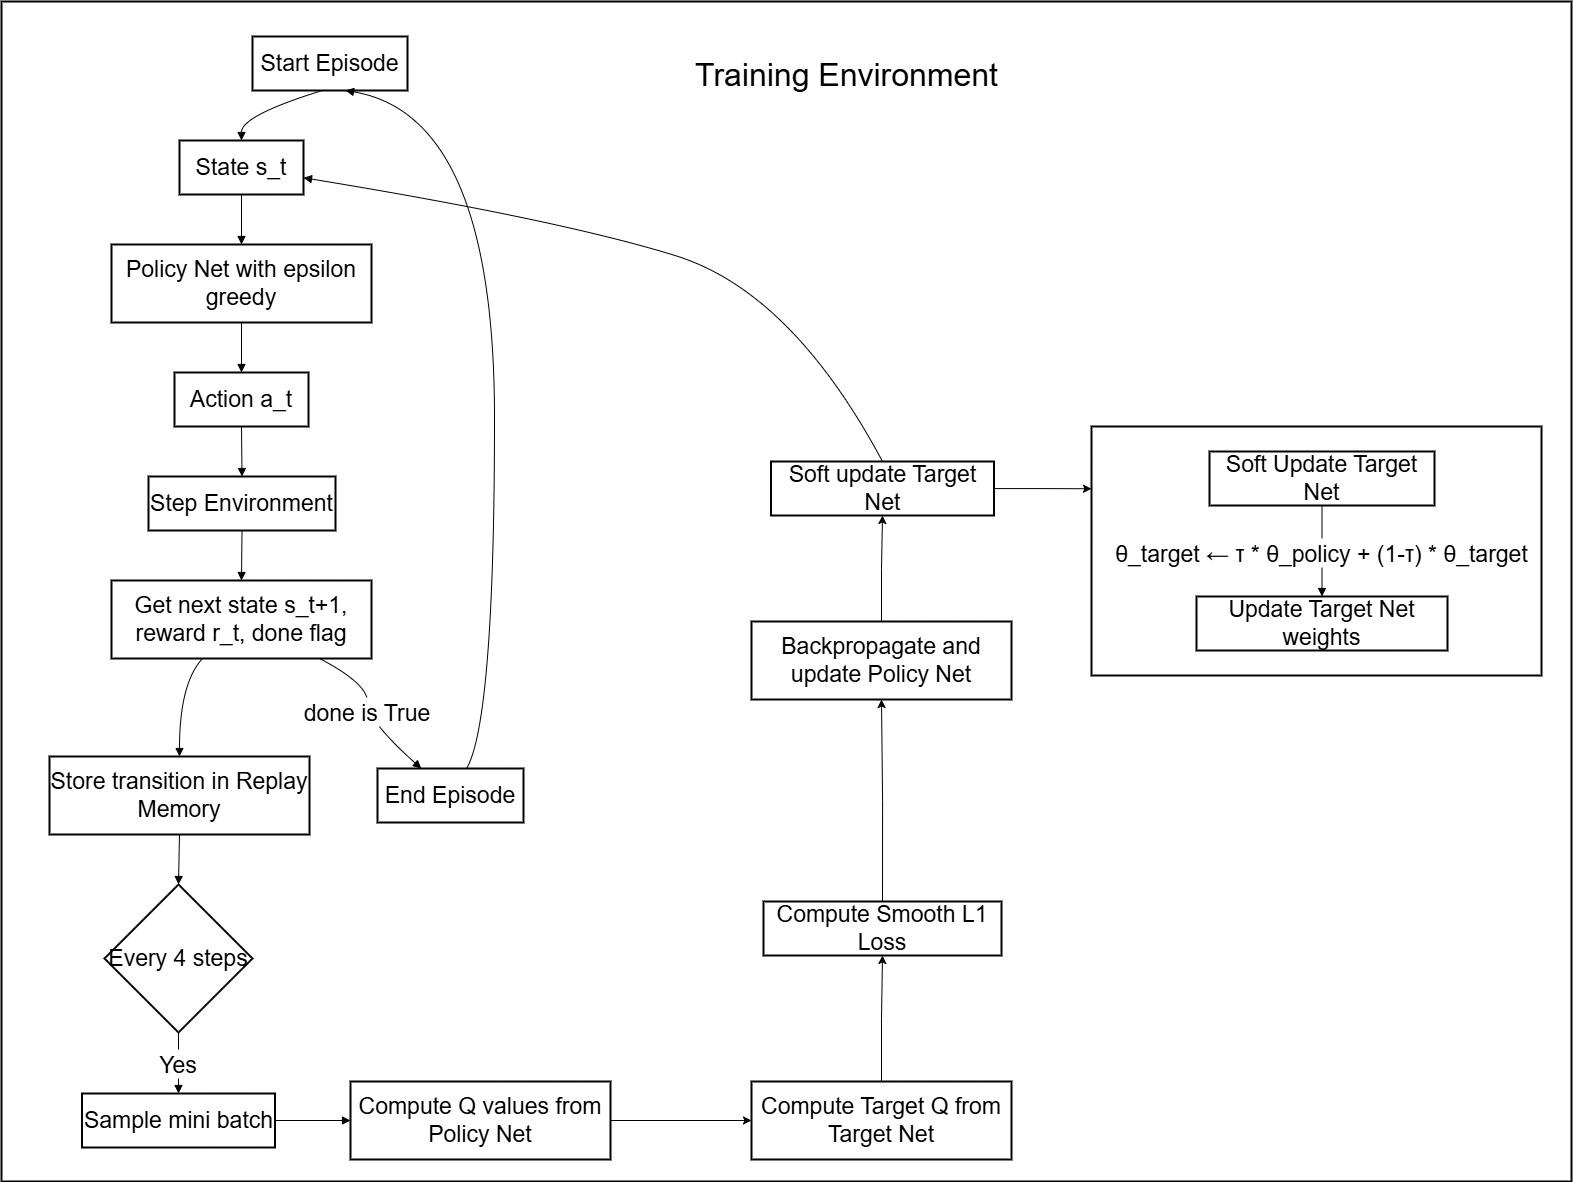

The diagram above was exported from draw.io. Its source (the exported page's mxGraphModel, read from the mxfile embedded in the PNG):
<mxGraphModel dx="2206" dy="1188" grid="1" gridSize="10" guides="1" tooltips="1" connect="1" arrows="1" fold="1" page="1" pageScale="1" pageWidth="827" pageHeight="1169" math="0" shadow="0">
  <root>
    <mxCell id="0" />
    <mxCell id="1" parent="0" />
    <mxCell id="2" value="&#10;" style="whiteSpace=wrap;strokeWidth=2;fontSize=23;" vertex="1" parent="1">
      <mxGeometry x="440" y="510" width="1570" height="1180" as="geometry" />
    </mxCell>
    <mxCell id="3" value="Start Episode" style="whiteSpace=wrap;strokeWidth=2;fontSize=23;" vertex="1" parent="1">
      <mxGeometry x="691" y="545" width="155" height="54" as="geometry" />
    </mxCell>
    <mxCell id="4" value="State s_t" style="whiteSpace=wrap;strokeWidth=2;fontSize=23;" vertex="1" parent="1">
      <mxGeometry x="618" y="649" width="124" height="54" as="geometry" />
    </mxCell>
    <mxCell id="5" value="Policy Net with epsilon greedy" style="whiteSpace=wrap;strokeWidth=2;fontSize=23;" vertex="1" parent="1">
      <mxGeometry x="550" y="753" width="260" height="78" as="geometry" />
    </mxCell>
    <mxCell id="6" value="Action a_t" style="whiteSpace=wrap;strokeWidth=2;fontSize=23;" vertex="1" parent="1">
      <mxGeometry x="613" y="881" width="134" height="54" as="geometry" />
    </mxCell>
    <mxCell id="7" value="Step Environment" style="whiteSpace=wrap;strokeWidth=2;fontSize=23;" vertex="1" parent="1">
      <mxGeometry x="587" y="985" width="187" height="54" as="geometry" />
    </mxCell>
    <mxCell id="8" value="Get next state s_t+1, reward r_t, done flag" style="whiteSpace=wrap;strokeWidth=2;fontSize=23;" vertex="1" parent="1">
      <mxGeometry x="550" y="1089" width="260" height="78" as="geometry" />
    </mxCell>
    <mxCell id="9" value="Store transition in Replay Memory" style="whiteSpace=wrap;strokeWidth=2;fontSize=23;" vertex="1" parent="1">
      <mxGeometry x="488" y="1265" width="260" height="78" as="geometry" />
    </mxCell>
    <mxCell id="10" value="Every 4 steps" style="rhombus;strokeWidth=2;whiteSpace=wrap;fontSize=23;" vertex="1" parent="1">
      <mxGeometry x="543" y="1393" width="148" height="148" as="geometry" />
    </mxCell>
    <mxCell id="11" value="Sample mini batch" style="whiteSpace=wrap;strokeWidth=2;fontSize=23;" vertex="1" parent="1">
      <mxGeometry x="520.5" y="1602" width="193" height="54" as="geometry" />
    </mxCell>
    <mxCell id="12" style="edgeStyle=orthogonalEdgeStyle;rounded=0;orthogonalLoop=1;jettySize=auto;html=1;entryX=0;entryY=0.5;entryDx=0;entryDy=0;fontSize=23;" edge="1" source="13" target="15" parent="1">
      <mxGeometry relative="1" as="geometry" />
    </mxCell>
    <mxCell id="13" value="Compute Q values from Policy Net" style="whiteSpace=wrap;strokeWidth=2;fontSize=23;" vertex="1" parent="1">
      <mxGeometry x="789" y="1590" width="260" height="78" as="geometry" />
    </mxCell>
    <mxCell id="14" style="edgeStyle=orthogonalEdgeStyle;rounded=0;orthogonalLoop=1;jettySize=auto;html=1;exitX=0.5;exitY=0;exitDx=0;exitDy=0;entryX=0.5;entryY=1;entryDx=0;entryDy=0;fontSize=23;" edge="1" source="15" target="17" parent="1">
      <mxGeometry relative="1" as="geometry" />
    </mxCell>
    <mxCell id="15" value="Compute Target Q from Target Net" style="whiteSpace=wrap;strokeWidth=2;fontSize=23;" vertex="1" parent="1">
      <mxGeometry x="1190" y="1590" width="260" height="78" as="geometry" />
    </mxCell>
    <mxCell id="16" style="edgeStyle=orthogonalEdgeStyle;rounded=0;orthogonalLoop=1;jettySize=auto;html=1;exitX=0.5;exitY=0;exitDx=0;exitDy=0;entryX=0.5;entryY=1;entryDx=0;entryDy=0;fontSize=23;" edge="1" source="17" target="19" parent="1">
      <mxGeometry relative="1" as="geometry" />
    </mxCell>
    <mxCell id="17" value="Compute Smooth L1 Loss" style="whiteSpace=wrap;strokeWidth=2;fontSize=23;" vertex="1" parent="1">
      <mxGeometry x="1202" y="1410" width="238" height="54" as="geometry" />
    </mxCell>
    <mxCell id="18" style="edgeStyle=orthogonalEdgeStyle;rounded=0;orthogonalLoop=1;jettySize=auto;html=1;exitX=0.5;exitY=0;exitDx=0;exitDy=0;entryX=0.5;entryY=1;entryDx=0;entryDy=0;fontSize=23;" edge="1" source="19" target="21" parent="1">
      <mxGeometry relative="1" as="geometry" />
    </mxCell>
    <mxCell id="19" value="Backpropagate and update Policy Net" style="whiteSpace=wrap;strokeWidth=2;fontSize=23;" vertex="1" parent="1">
      <mxGeometry x="1190" y="1130" width="260" height="78" as="geometry" />
    </mxCell>
    <mxCell id="20" style="edgeStyle=orthogonalEdgeStyle;rounded=0;orthogonalLoop=1;jettySize=auto;html=1;entryX=0;entryY=0.25;entryDx=0;entryDy=0;fontSize=23;" edge="1" source="21" target="36" parent="1">
      <mxGeometry relative="1" as="geometry" />
    </mxCell>
    <mxCell id="21" value="Soft update Target Net" style="whiteSpace=wrap;strokeWidth=2;fontSize=23;" vertex="1" parent="1">
      <mxGeometry x="1209.5" y="970" width="223" height="54" as="geometry" />
    </mxCell>
    <mxCell id="22" value="End Episode" style="whiteSpace=wrap;strokeWidth=2;fontSize=23;" vertex="1" parent="1">
      <mxGeometry x="816" y="1277" width="146" height="54" as="geometry" />
    </mxCell>
    <mxCell id="23" value="" style="curved=1;startArrow=none;endArrow=block;exitX=0.45;exitY=1;entryX=0.5;entryY=0;rounded=0;fontSize=23;" edge="1" source="3" target="4" parent="1">
      <mxGeometry relative="1" as="geometry">
        <Array as="points">
          <mxPoint x="680" y="624" />
        </Array>
      </mxGeometry>
    </mxCell>
    <mxCell id="24" value="" style="curved=1;startArrow=none;endArrow=block;exitX=0.5;exitY=1;entryX=0.5;entryY=0;rounded=0;fontSize=23;" edge="1" source="4" target="5" parent="1">
      <mxGeometry relative="1" as="geometry">
        <Array as="points" />
      </mxGeometry>
    </mxCell>
    <mxCell id="25" value="" style="curved=1;startArrow=none;endArrow=block;exitX=0.5;exitY=1;entryX=0.5;entryY=0;rounded=0;fontSize=23;" edge="1" source="5" target="6" parent="1">
      <mxGeometry relative="1" as="geometry">
        <Array as="points" />
      </mxGeometry>
    </mxCell>
    <mxCell id="26" value="" style="curved=1;startArrow=none;endArrow=block;exitX=0.5;exitY=1;entryX=0.5;entryY=0;rounded=0;fontSize=23;" edge="1" source="6" target="7" parent="1">
      <mxGeometry relative="1" as="geometry">
        <Array as="points" />
      </mxGeometry>
    </mxCell>
    <mxCell id="27" value="" style="curved=1;startArrow=none;endArrow=block;exitX=0.5;exitY=1;entryX=0.5;entryY=0;rounded=0;fontSize=23;" edge="1" source="7" target="8" parent="1">
      <mxGeometry relative="1" as="geometry">
        <Array as="points" />
      </mxGeometry>
    </mxCell>
    <mxCell id="28" value="" style="curved=1;startArrow=none;endArrow=block;exitX=0.35;exitY=1;entryX=0.5;entryY=0;rounded=0;fontSize=23;" edge="1" source="8" target="9" parent="1">
      <mxGeometry relative="1" as="geometry">
        <Array as="points">
          <mxPoint x="618" y="1192" />
        </Array>
      </mxGeometry>
    </mxCell>
    <mxCell id="29" value="" style="curved=1;startArrow=none;endArrow=block;exitX=0.5;exitY=1;entryX=0.5;entryY=0;rounded=0;fontSize=23;" edge="1" source="9" target="10" parent="1">
      <mxGeometry relative="1" as="geometry">
        <Array as="points" />
      </mxGeometry>
    </mxCell>
    <mxCell id="30" value="Yes" style="curved=1;startArrow=none;endArrow=block;exitX=0.5;exitY=1;entryX=0.5;entryY=0;rounded=0;fontSize=23;" edge="1" source="10" target="11" parent="1">
      <mxGeometry relative="1" as="geometry">
        <Array as="points" />
      </mxGeometry>
    </mxCell>
    <mxCell id="31" value="" style="curved=1;startArrow=none;endArrow=block;exitX=1;exitY=0.5;entryX=0;entryY=0.5;rounded=0;entryDx=0;entryDy=0;exitDx=0;exitDy=0;fontSize=23;" edge="1" source="11" target="13" parent="1">
      <mxGeometry relative="1" as="geometry">
        <Array as="points" />
      </mxGeometry>
    </mxCell>
    <mxCell id="32" value="" style="curved=1;startArrow=none;endArrow=block;exitX=0.5;exitY=0;entryX=1;entryY=0.69;rounded=0;exitDx=0;exitDy=0;fontSize=23;" edge="1" source="21" target="4" parent="1">
      <mxGeometry relative="1" as="geometry">
        <Array as="points">
          <mxPoint x="1230" y="800" />
          <mxPoint x="997" y="728" />
        </Array>
      </mxGeometry>
    </mxCell>
    <mxCell id="33" value="done is True" style="curved=1;startArrow=none;endArrow=block;exitX=0.8;exitY=1;entryX=0.3;entryY=0;rounded=0;fontSize=23;" edge="1" source="8" target="22" parent="1">
      <mxGeometry relative="1" as="geometry">
        <Array as="points">
          <mxPoint x="806" y="1192" />
          <mxPoint x="806" y="1229" />
        </Array>
      </mxGeometry>
    </mxCell>
    <mxCell id="34" value="" style="curved=1;startArrow=none;endArrow=block;exitX=0.61;exitY=0;entryX=0.6;entryY=1;rounded=0;fontSize=23;" edge="1" source="22" target="3" parent="1">
      <mxGeometry relative="1" as="geometry">
        <Array as="points">
          <mxPoint x="933" y="1229" />
          <mxPoint x="933" y="624" />
        </Array>
      </mxGeometry>
    </mxCell>
    <mxCell id="35" value="&lt;font style=&quot;font-size: 32px;&quot;&gt;Training Environment&lt;/font&gt;" style="text;html=1;align=center;verticalAlign=middle;resizable=0;points=[];autosize=1;strokeColor=none;fillColor=none;fontSize=23;" vertex="1" parent="1">
      <mxGeometry x="1120" y="559" width="330" height="50" as="geometry" />
    </mxCell>
    <mxCell id="36" value="Target_Network_Update" style="whiteSpace=wrap;strokeWidth=2;fontSize=23;" vertex="1" parent="1">
      <mxGeometry x="1530" y="935" width="450" height="249" as="geometry" />
    </mxCell>
    <mxCell id="37" value="Soft Update Target Net" style="whiteSpace=wrap;strokeWidth=2;fontSize=23;" vertex="1" parent="1">
      <mxGeometry x="1648" y="960" width="225" height="54" as="geometry" />
    </mxCell>
    <mxCell id="38" value="Update Target Net weights" style="whiteSpace=wrap;strokeWidth=2;fontSize=23;" vertex="1" parent="1">
      <mxGeometry x="1635" y="1105" width="251" height="54" as="geometry" />
    </mxCell>
    <mxCell id="39" value="θ_target ← τ * θ_policy + (1-τ) * θ_target" style="curved=1;startArrow=none;endArrow=block;exitX=0.5;exitY=1;entryX=0.5;entryY=-0.01;rounded=0;fontSize=23;" edge="1" source="37" target="38" parent="1">
      <mxGeometry relative="1" as="geometry">
        <Array as="points" />
      </mxGeometry>
    </mxCell>
  </root>
</mxGraphModel>